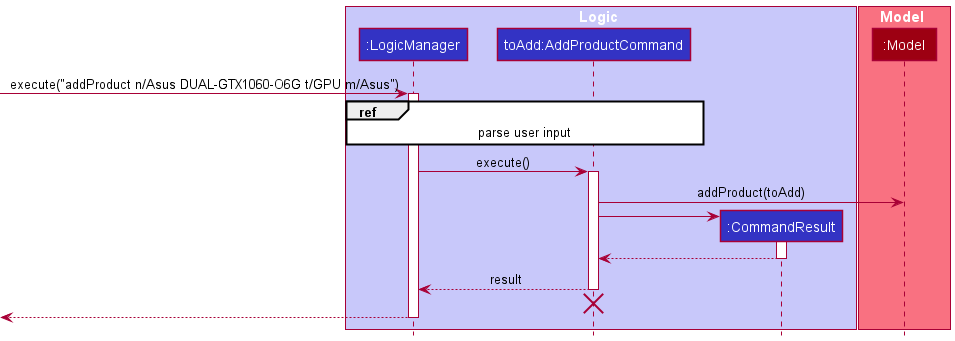

The diagram above was rendered by PlantUML. Its source (embedded in the PNG):
@startuml
!include ../style.puml

box Logic LOGIC_COLOR_T1
participant ":LogicManager" as LogicManager LOGIC_COLOR
participant "toAdd:AddProductCommand" as AddProductCommand LOGIC_COLOR
participant ":CommandResult" as CommandResult LOGIC_COLOR
end box

box Model MODEL_COLOR_T1
participant ":Model" as Model MODEL_COLOR
end box
[-> LogicManager : execute("addProduct n/Asus DUAL-GTX1060-O6G t/GPU m/Asus")
activate LogicManager

ref over LogicManager, AddProductCommand : parse user input

LogicManager -> AddProductCommand : execute()
activate AddProductCommand

AddProductCommand -> Model : addProduct(toAdd)

create CommandResult
AddProductCommand -> CommandResult
activate CommandResult

CommandResult --> AddProductCommand
deactivate CommandResult

AddProductCommand --> LogicManager : result
deactivate AddProductCommand

AddProductCommand -[hidden]-> LogicManager
destroy AddProductCommand

[<--LogicManager
deactivate LogicManager
@enduml